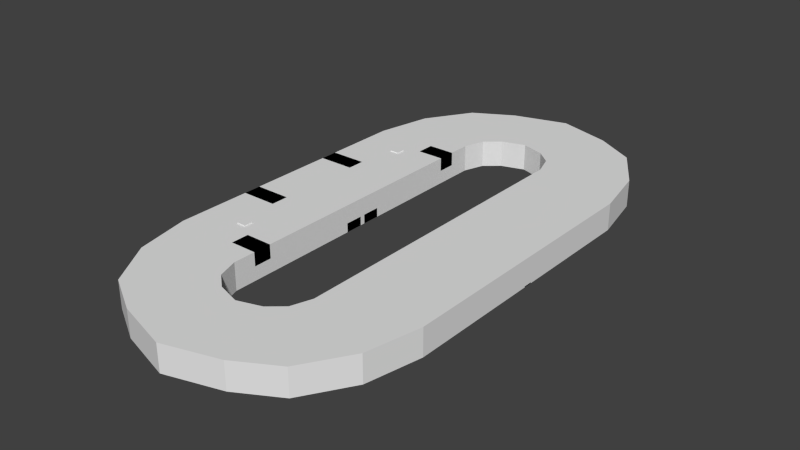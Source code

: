 # Source: RaceTrack.blend  (saved by Blender 2.72.0; exported with 4.5.12 LTS)
import bpy
from mathutils import Matrix  # noqa: F401  (used for matrix-valued properties, if any)

bpy.ops.wm.read_factory_settings(use_empty=True)
scene = bpy.context.scene
scene.name = 'Scene'

# ---- collections
col_collection_1 = bpy.data.collections.new('Collection 1'); scene.collection.children.link(col_collection_1)

# ---- world
world_world = bpy.data.worlds.new('World'); scene.world = world_world
world_world.color = (0.05088, 0.05088, 0.05088)
world_world.use_sun_shadow = False
world_world.sun_shadow_jitter_overblur = 0.0
world_world.cycles.sampling_method = 'MANUAL'
world_world.cycles.sample_map_resolution = 256
world_world.light_settings.ao_factor = 0.4951

# ---- meshes
me_cube_002 = bpy.data.meshes.new('Cube.002')
me_cube_002.from_pydata([(-16.0, 26.0, 3.0), (-16.0, 30.0, 3.0), (-10.0, 30.0, 3.0), (-10.0, 26.0, 3.0), (-16.0, 26.0, 6.0), (-16.0, 30.0, 6.0), (-10.0, 30.0, 6.0), (-10.0, 26.0, 6.0), (-29.97, 16.36, 0.0), (-29.97, 20.36, 0.0), (-25.0, 20.36, 0.0), (-25.0, 16.36, 0.0), (-29.97, 16.36, 2.0), (-29.97, 20.36, 2.0), (-25.0, 20.36, 2.0), (-25.0, 16.36, 2.0), (-21.0, 21.98, 3.242), (-21.0, 23.98, 3.242), (-19.0, 23.98, 3.242), (-19.0, 21.98, 3.242), (-21.0, 21.98, 6.242), (-21.0, 23.98, 6.242), (-19.0, 23.98, 6.242), (-19.0, 21.98, 6.242), (-22.0, 9.534, 3.0), (-30.0, 9.534, 3.0), (-30.0, 13.53, 3.0), (-22.0, 13.53, 3.0), (-22.0, 9.534, 6.0), (-30.0, 9.534, 6.0), (-30.0, 13.53, 6.0), (-22.0, 13.53, 6.0), (-10.0, 0.5653, 0.0), (-18.0, 0.5653, 0.0), (-18.0, 4.565, 0.0), (-10.0, 4.565, 0.0), (-10.0, 0.5653, 2.0), (-18.0, 0.5653, 2.0), (-18.0, 4.565, 2.0), (-10.0, 4.565, 2.0), (-19.0, 6.242, 0.2423), (-21.0, 6.242, 0.2423), (-21.0, 8.242, 0.2423), (-19.0, 8.242, 0.2423), (-19.0, 6.242, 3.242), (-21.0, 6.242, 3.242), (-21.0, 8.242, 3.242), (-19.0, 8.242, 3.242)], [], [(4, 5, 1, 0), (5, 6, 2, 1), (6, 7, 3, 2), (7, 4, 0, 3), (0, 1, 2, 3), (7, 6, 5, 4), (12, 13, 9, 8), (13, 14, 10, 9), (14, 15, 11, 10), (15, 12, 8, 11), (8, 9, 10, 11), (15, 14, 13, 12), (20, 21, 17, 16), (21, 22, 18, 17), (22, 23, 19, 18), (23, 20, 16, 19), (16, 17, 18, 19), (23, 22, 21, 20), (28, 29, 25, 24), (29, 30, 26, 25), (30, 31, 27, 26), (31, 28, 24, 27), (24, 25, 26, 27), (31, 30, 29, 28), (36, 37, 33, 32), (37, 38, 34, 33), (38, 39, 35, 34), (39, 36, 32, 35), (32, 33, 34, 35), (39, 38, 37, 36), (44, 45, 41, 40), (45, 46, 42, 41), (46, 47, 43, 42), (47, 44, 40, 43), (40, 41, 42, 43), (47, 46, 45, 44)])
me_cube_002.use_remesh_preserve_volume = False
me_cube_002.use_remesh_preserve_attributes = False
me_cube_002.use_mirror_vertex_groups = False
me_cube_002.update()
me_cube_001 = bpy.data.meshes.new('Cube.001')
me_cube_001.from_pydata([(10.0, 0.0, 0.0), (10.0, 2.0, 0.0), (30.0, 2.0, 0.0), (30.0, 0.0, 0.0), (10.0, 0.0, 0.2), (10.0, 2.0, 0.2), (30.0, 2.0, 0.2), (30.0, 0.0, 0.2)], [], [(4, 5, 1, 0), (5, 6, 2, 1), (6, 7, 3, 2), (7, 4, 0, 3), (0, 1, 2, 3), (7, 6, 5, 4)])
me_cube_001.use_remesh_preserve_volume = False
me_cube_001.use_remesh_preserve_attributes = False
me_cube_001.use_mirror_vertex_groups = False
me_cube_001.update()
me_cube = bpy.data.meshes.new('Cube')
me_cube.from_pydata([(10.0, 0.0, 0.0), (10.0, 30.0, 0.0), (30.0, 30.0, 0.0), (30.0, 0.0, 0.0), (10.0, 0.0, 6.0), (10.0, 30.0, 6.0), (30.0, 30.0, 6.0), (30.0, 0.0, 6.0), (8.45, 39.54, -4.347e-07), (21.03, 52.4, -1.413e-06), (8.45, 39.54, 6.0), (21.03, 52.4, 6.0), (0.0, 43.96, 0.0), (0.0, 61.04, 0.0), (0.0, 43.96, 6.0), (0.0, 61.04, 6.0), (12.07, 57.49, -2.717e-07), (5.194, 42.33, 5.433e-08), (12.07, 57.49, 6.0), (5.194, 42.33, 6.0), (27.45, 42.17, -1.63e-07), (10.0, 34.96, 0.0), (27.45, 42.17, 6.0), (10.0, 34.96, 6.0)], [], [(4, 0, 1, 5), (20, 9, 8, 21), (6, 2, 3, 7), (22, 11, 9, 20), (0, 3, 2, 1), (7, 4, 5, 6), (23, 10, 11, 22), (21, 8, 10, 23), (16, 13, 12, 17), (18, 15, 13, 16), (19, 14, 15, 18), (17, 12, 14, 19), (9, 16, 17, 8), (11, 18, 16, 9), (10, 19, 18, 11), (8, 17, 19, 10), (2, 20, 21, 1), (6, 22, 20, 2), (5, 23, 22, 6), (1, 21, 23, 5)])
me_cube.use_remesh_preserve_volume = False
me_cube.use_remesh_preserve_attributes = False
me_cube.use_mirror_vertex_groups = False
me_cube.update()

# ---- objects
ob_obsticles = bpy.data.objects.new('Obsticles', me_cube_002)
ob_startline = bpy.data.objects.new('StartLine', me_cube_001)
ob_track = bpy.data.objects.new('Track', me_cube)

# ---- transforms, parenting, visibility, modifiers, constraints
ob_obsticles.location = (0.0, 0.0, 0.0)
ob_obsticles.lineart.crease_threshold = 0.0
_m = ob_obsticles.modifiers.new('Mirror', 'MIRROR')
_m.use_axis = (False, True, False)
ob_startline.location = (0.0, 0.0, 0.0)
ob_startline.lineart.crease_threshold = 0.0
ob_track.location = (0.0, 0.0, 0.0)
ob_track.lineart.crease_threshold = 0.0
_m = ob_track.modifiers.new('Mirror', 'MIRROR')
_m.use_axis = (True, True, False)

# ---- collection membership
col_collection_1.objects.link(ob_obsticles)
col_collection_1.objects.link(ob_startline)
col_collection_1.objects.link(ob_track)

# ---- scene / render settings (as saved in the file)
scene.frame_start = 1; scene.frame_end = 250; scene.frame_set(1)
scene.render.engine = 'BLENDER_EEVEE_NEXT'
scene.render.resolution_percentage = 50
scene.render.dither_intensity = 0.0
scene.cycles.use_denoising = False
scene.cycles.samples = 10
scene.cycles.sampling_pattern = 'TABULATED_SOBOL'
scene.cycles.light_sampling_threshold = 0.0
scene.cycles.use_adaptive_sampling = False
scene.cycles.use_light_tree = False
scene.cycles.blur_glossy = 0.0
scene.cycles.pixel_filter_type = 'GAUSSIAN'
scene.cycles.sample_clamp_indirect = 0.0
scene.view_settings.view_transform = 'Standard'
bpy.context.view_layer.update()

# ---- added for rendering (the .blend has no active camera and no usable light): camera, sun
cam_auto = bpy.data.cameras.new('AutoCamera')
cam_auto.lens = 50.0
cam_auto.sensor_width = 36.0
cam_auto.clip_end = 2210.96
ob_auto_camera = bpy.data.objects.new('AutoCamera', cam_auto)
scene.collection.objects.link(ob_auto_camera)
ob_auto_camera.location = (125.981, -151.177, 103.906)
ob_auto_camera.rotation_euler = (1.09748, -7.21219e-08, 0.694738)
scene.camera = ob_auto_camera
light_auto_sun = bpy.data.lights.new('AutoSun', 'SUN')
light_auto_sun.energy = 3.0
light_auto_sun.angle = 0.0523599
ob_auto_sun = bpy.data.objects.new('AutoSun', light_auto_sun)
scene.collection.objects.link(ob_auto_sun)
ob_auto_sun.rotation_euler = (0.872665, 0.174533, 0.523599)
bpy.context.view_layer.update()
